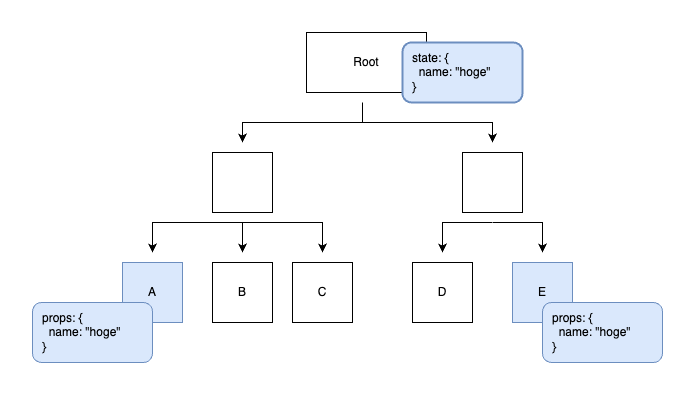

The diagram above was exported from draw.io. Its source (the exported page's mxGraphModel, read from the mxfile embedded in the PNG):
<mxGraphModel dx="954" dy="591" grid="1" gridSize="10" guides="1" tooltips="1" connect="1" arrows="1" fold="1" page="1" pageScale="1" pageWidth="827" pageHeight="1169" math="0" shadow="0">
  <root>
    <mxCell id="0" />
    <mxCell id="1" parent="0" />
    <mxCell id="GghUq2IhXApN51RrPsrI-2" value="Root" style="rounded=0;whiteSpace=wrap;html=1;strokeColor=#000000;" parent="1" vertex="1">
      <mxGeometry x="354" y="160" width="120" height="60" as="geometry" />
    </mxCell>
    <mxCell id="GghUq2IhXApN51RrPsrI-5" value="" style="whiteSpace=wrap;html=1;aspect=fixed;" parent="1" vertex="1">
      <mxGeometry x="260" y="280" width="60" height="60" as="geometry" />
    </mxCell>
    <mxCell id="GghUq2IhXApN51RrPsrI-7" value="" style="whiteSpace=wrap;html=1;aspect=fixed;" parent="1" vertex="1">
      <mxGeometry x="510" y="280" width="60" height="60" as="geometry" />
    </mxCell>
    <mxCell id="GghUq2IhXApN51RrPsrI-10" value="A" style="whiteSpace=wrap;html=1;aspect=fixed;fillColor=#dae8fc;strokeColor=#6c8ebf;" parent="1" vertex="1">
      <mxGeometry x="170" y="390" width="60" height="60" as="geometry" />
    </mxCell>
    <mxCell id="GghUq2IhXApN51RrPsrI-11" value="B" style="whiteSpace=wrap;html=1;aspect=fixed;" parent="1" vertex="1">
      <mxGeometry x="260" y="390" width="60" height="60" as="geometry" />
    </mxCell>
    <mxCell id="GghUq2IhXApN51RrPsrI-12" value="C" style="whiteSpace=wrap;html=1;aspect=fixed;" parent="1" vertex="1">
      <mxGeometry x="340" y="390" width="60" height="60" as="geometry" />
    </mxCell>
    <mxCell id="GghUq2IhXApN51RrPsrI-16" value="D" style="whiteSpace=wrap;html=1;aspect=fixed;" parent="1" vertex="1">
      <mxGeometry x="460" y="390" width="60" height="60" as="geometry" />
    </mxCell>
    <mxCell id="GghUq2IhXApN51RrPsrI-17" value="E" style="whiteSpace=wrap;html=1;aspect=fixed;fillColor=#dae8fc;strokeColor=#6c8ebf;" parent="1" vertex="1">
      <mxGeometry x="560" y="390" width="60" height="60" as="geometry" />
    </mxCell>
    <mxCell id="GghUq2IhXApN51RrPsrI-20" value="" style="endArrow=classic;html=1;rounded=0;" parent="1" edge="1">
      <mxGeometry width="50" height="50" relative="1" as="geometry">
        <mxPoint x="410" y="230" as="sourcePoint" />
        <mxPoint x="290" y="270" as="targetPoint" />
        <Array as="points">
          <mxPoint x="410" y="250" />
          <mxPoint x="290" y="250" />
        </Array>
      </mxGeometry>
    </mxCell>
    <mxCell id="GghUq2IhXApN51RrPsrI-21" value="" style="endArrow=classic;html=1;rounded=0;" parent="1" edge="1">
      <mxGeometry width="50" height="50" relative="1" as="geometry">
        <mxPoint x="410" y="230" as="sourcePoint" />
        <mxPoint x="540" y="270" as="targetPoint" />
        <Array as="points">
          <mxPoint x="410" y="250" />
          <mxPoint x="540" y="250" />
        </Array>
      </mxGeometry>
    </mxCell>
    <mxCell id="GghUq2IhXApN51RrPsrI-22" value="" style="endArrow=classic;html=1;rounded=0;" parent="1" edge="1">
      <mxGeometry width="50" height="50" relative="1" as="geometry">
        <mxPoint x="290" y="350" as="sourcePoint" />
        <mxPoint x="290" y="380" as="targetPoint" />
      </mxGeometry>
    </mxCell>
    <mxCell id="GghUq2IhXApN51RrPsrI-23" value="" style="endArrow=classic;html=1;rounded=0;" parent="1" edge="1">
      <mxGeometry width="50" height="50" relative="1" as="geometry">
        <mxPoint x="290" y="350" as="sourcePoint" />
        <mxPoint x="370" y="380" as="targetPoint" />
        <Array as="points">
          <mxPoint x="370" y="350" />
        </Array>
      </mxGeometry>
    </mxCell>
    <mxCell id="GghUq2IhXApN51RrPsrI-24" value="" style="endArrow=classic;html=1;rounded=0;" parent="1" edge="1">
      <mxGeometry width="50" height="50" relative="1" as="geometry">
        <mxPoint x="290" y="350" as="sourcePoint" />
        <mxPoint x="200" y="380" as="targetPoint" />
        <Array as="points">
          <mxPoint x="200" y="350" />
        </Array>
      </mxGeometry>
    </mxCell>
    <mxCell id="GghUq2IhXApN51RrPsrI-25" value="" style="endArrow=classic;html=1;rounded=0;" parent="1" edge="1">
      <mxGeometry width="50" height="50" relative="1" as="geometry">
        <mxPoint x="539.5" y="350" as="sourcePoint" />
        <mxPoint x="490" y="380" as="targetPoint" />
        <Array as="points">
          <mxPoint x="490" y="350" />
        </Array>
      </mxGeometry>
    </mxCell>
    <mxCell id="GghUq2IhXApN51RrPsrI-26" value="" style="endArrow=classic;html=1;rounded=0;" parent="1" edge="1">
      <mxGeometry width="50" height="50" relative="1" as="geometry">
        <mxPoint x="540" y="350" as="sourcePoint" />
        <mxPoint x="590" y="380" as="targetPoint" />
        <Array as="points">
          <mxPoint x="590" y="350" />
        </Array>
      </mxGeometry>
    </mxCell>
    <mxCell id="GghUq2IhXApN51RrPsrI-28" value="&lt;span style=&quot;&quot;&gt;state: {&lt;br&gt;&amp;nbsp; name: &quot;hoge&quot;&lt;br&gt;}&lt;/span&gt;" style="rounded=1;whiteSpace=wrap;html=1;align=left;spacingLeft=8;labelBackgroundColor=none;fillColor=#dae8fc;strokeColor=#6c8ebf;strokeWidth=2;" parent="1" vertex="1">
      <mxGeometry x="450" y="170" width="120" height="60" as="geometry" />
    </mxCell>
    <mxCell id="GghUq2IhXApN51RrPsrI-31" value="&lt;span style=&quot;&quot;&gt;props: {&lt;br&gt;&amp;nbsp; name: &quot;hoge&quot;&lt;br&gt;}&lt;/span&gt;" style="rounded=1;whiteSpace=wrap;html=1;align=left;spacingLeft=8;labelBackgroundColor=none;fillColor=#dae8fc;strokeColor=#6c8ebf;" parent="1" vertex="1">
      <mxGeometry x="80" y="430" width="120" height="60" as="geometry" />
    </mxCell>
    <mxCell id="GghUq2IhXApN51RrPsrI-32" value="&lt;span style=&quot;&quot;&gt;props: {&lt;br&gt;&amp;nbsp; name: &quot;hoge&quot;&lt;br&gt;}&lt;/span&gt;" style="rounded=1;whiteSpace=wrap;html=1;align=left;spacingLeft=8;labelBackgroundColor=none;fillColor=#dae8fc;strokeColor=#6c8ebf;" parent="1" vertex="1">
      <mxGeometry x="590" y="430" width="120" height="60" as="geometry" />
    </mxCell>
  </root>
</mxGraphModel>